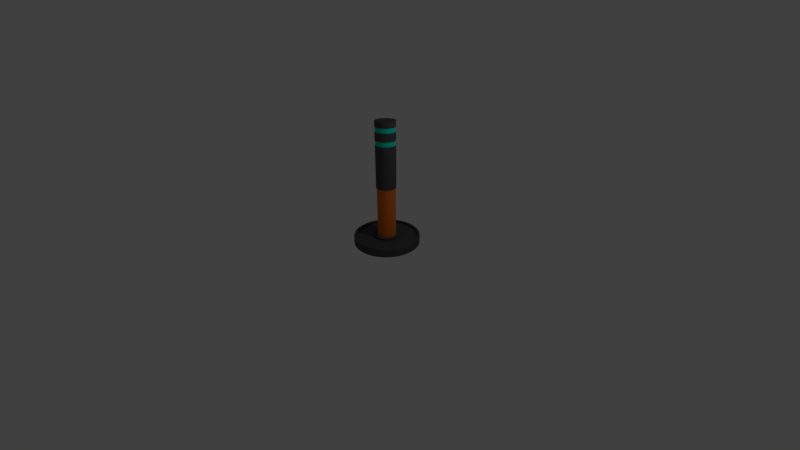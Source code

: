 # Source: roadblocker2.blend  (saved by Blender 2.79.0; exported with 4.5.12 LTS)
import bpy
from mathutils import Matrix  # noqa: F401  (used for matrix-valued properties, if any)

bpy.ops.wm.read_factory_settings(use_empty=True)
scene = bpy.context.scene
scene.name = 'Scene'

# ---- collections
col_collection_1 = bpy.data.collections.new('Collection 1'); scene.collection.children.link(col_collection_1)

# ---- materials (node trees are filled in below, after node groups)
mat_polestripe = bpy.data.materials.new('polestripe')
mat_polestripe.alpha_threshold = 0.0
mat_polestripe.use_transparent_shadow = False
mat_polestripe.diffuse_color = (0.8, 0.1809, 0.02329, 1.0)
mat_polestripe.roughness = 0.5
mat_polestripe.line_color = (0.0, 0.0, 0.0, 1.0)
mat_polelight = bpy.data.materials.new('polelight')
mat_polelight.alpha_threshold = 0.0
mat_polelight.use_transparent_shadow = False
mat_polelight.diffuse_color = (0.0, 0.8, 0.5646, 1.0)
mat_polelight.roughness = 0.5
mat_polemetal = bpy.data.materials.new('polemetal')
mat_polemetal.alpha_threshold = 0.0
mat_polemetal.use_transparent_shadow = False
mat_polemetal.diffuse_color = (0.07658, 0.07658, 0.07658, 1.0)
mat_polemetal.roughness = 0.5

# ---- node groups
ng_auto_smooth = bpy.data.node_groups.new('Auto Smooth', 'GeometryNodeTree')
_s = ng_auto_smooth.interface.new_socket(name='Geometry', in_out='OUTPUT', socket_type='NodeSocketGeometry')
_s = ng_auto_smooth.interface.new_socket(name='Geometry', in_out='INPUT', socket_type='NodeSocketGeometry')
_s = ng_auto_smooth.interface.new_socket(name='Angle', in_out='INPUT', socket_type='NodeSocketFloat')
_s.subtype = 'ANGLE'
_s.min_value = 0.0
_s.max_value = 3.142
ng_auto_smooth.is_modifier = True
_N = ng_auto_smooth.nodes; _L = ng_auto_smooth.links
n0 = _N.new('NodeGroupOutput'); n0.name = 'Group Output'; n0.location = (480, -100)
n1 = _N.new('NodeGroupInput'); n1.name = 'Group Input'; n1.location = (-420, -300)
n2 = _N.new('NodeGroupInput'); n2.name = 'Group Input.001'; n2.location = (-60, -100)
n3 = _N.new('GeometryNodeSetShadeSmooth'); n3.name = 'Set Shade Smooth'; n3.location = (120, -100)
n3.domain = 'EDGE'
n4 = _N.new('GeometryNodeSetShadeSmooth'); n4.name = 'Set Shade Smooth.001'; n4.location = (300, -100)
n5 = _N.new('GeometryNodeInputMeshEdgeAngle'); n5.name = 'Edge Angle'; n5.location = (-420, -220)
n6 = _N.new('GeometryNodeInputEdgeSmooth'); n6.name = 'Is Edge Smooth'; n6.location = (-60, -160)
n7 = _N.new('GeometryNodeInputShadeSmooth'); n7.name = 'Is Face Smooth'; n7.location = (-240, -340)
n8 = _N.new('FunctionNodeBooleanMath'); n8.name = 'Boolean Math'; n8.location = (-60, -220)
n9 = _N.new('FunctionNodeCompare'); n9.name = 'Compare'; n9.location = (-240, -180)
n9.operation = 'LESS_EQUAL'
_L.new(n5.outputs[0], n9.inputs[0])
_L.new(n4.outputs[0], n0.inputs[0])
_L.new(n1.outputs[1], n9.inputs[1])
_L.new(n9.outputs[0], n8.inputs[0])
_L.new(n7.outputs[0], n8.inputs[1])
_L.new(n2.outputs[0], n3.inputs[0])
_L.new(n6.outputs[0], n3.inputs[1])
_L.new(n3.outputs[0], n4.inputs[0])
_L.new(n8.outputs[0], n3.inputs[2])
n0.is_active_output = True

# ---- material node trees

# ---- world
world_world = bpy.data.worlds.new('World'); scene.world = world_world
world_world.color = (0.05088, 0.05088, 0.05088)
world_world.use_sun_shadow = False
world_world.sun_shadow_jitter_overblur = 0.0
world_world.cycles.sampling_method = 'MANUAL'

# ---- cameras
cam_camera = bpy.data.cameras.new('Camera')
cam_camera.clip_end = 100.0
cam_camera.lens = 14.66
cam_camera.sensor_width = 32.0
cam_camera.sensor_height = 18.0
cam_camera.ortho_scale = 7.314
cam_camera.dof.focus_distance = 0.0
cam_camera.dof.aperture_fstop = 128.0

# ---- lights
light_lamp = bpy.data.lights.new('Lamp', 'POINT')
light_lamp.transmission_factor = 0.0
light_lamp.cutoff_distance = 30.0
light_lamp.energy = 100.0
light_lamp.shadow_buffer_clip_start = 1.001
light_lamp.shadow_soft_size = 0.1
light_lamp.shadow_maximum_resolution = 0.006
light_lamp.use_absolute_resolution = True

# ---- meshes
me_cylinder = bpy.data.meshes.new('Cylinder')
me_cylinder.from_pydata([(-4.039e-08, 0.8942, -0.1292), (-2.698e-07, 0.2934, 0.1292), (0.1745, 0.877, -0.1292), (0.05724, 0.2877, 0.1292), (0.3422, 0.8262, -0.1292), (0.1123, 0.271, 0.1292), (0.4968, 0.7435, -0.1292), (0.163, 0.2439, 0.1292), (0.6323, 0.6323, -0.1292), (0.2074, 0.2074, 0.1292), (0.7435, 0.4968, -0.1292), (0.2439, 0.163, 0.1292), (0.8262, 0.3422, -0.1292), (0.271, 0.1123, 0.1292), (0.877, 0.1745, -0.1292), (0.2877, 0.05724, 0.1292), (0.8942, 5.926e-08, -0.1292), (0.2934, -3.295e-08, 0.1292), (0.877, -0.1745, -0.1292), (0.2877, -0.05723, 0.1292), (0.8262, -0.3422, -0.1292), (0.271, -0.1123, 0.1292), (0.7435, -0.4968, -0.1292), (0.2439, -0.163, 0.1292), (0.6323, -0.6323, -0.1292), (0.2074, -0.2074, 0.1292), (0.4968, -0.7435, -0.1292), (0.163, -0.2439, 0.1292), (0.3422, -0.8262, -0.1292), (0.1123, -0.271, 0.1292), (0.1745, -0.877, -0.1292), (0.05724, -0.2877, 0.1292), (-2.934e-07, -0.8942, -0.1292), (-1.089e-07, -0.2934, 0.1292), (-0.1745, -0.877, -0.1292), (-0.05724, -0.2877, 0.1292), (-0.3422, -0.8262, -0.1292), (-0.1123, -0.271, 0.1292), (-0.4968, -0.7435, -0.1292), (-0.163, -0.2439, 0.1292), (-0.6323, -0.6323, -0.1292), (-0.2074, -0.2074, 0.1292), (-0.7435, -0.4968, -0.1292), (-0.2439, -0.163, 0.1292), (-0.8262, -0.3422, -0.1292), (-0.271, -0.1123, 0.1292), (-0.877, -0.1745, -0.1292), (-0.2877, -0.05723, 0.1292), (-0.8942, 8.69e-07, -0.1292), (-0.2934, 3.202e-07, 0.1292), (-0.877, 0.1745, -0.1292), (-0.2877, 0.05724, 0.1292), (-0.8262, 0.3422, -0.1292), (-0.271, 0.1123, 0.1292), (-0.7435, 0.4968, -0.1292), (-0.2439, 0.163, 0.1292), (-0.6323, 0.6323, -0.1292), (-0.2074, 0.2074, 0.1292), (-0.4968, 0.7435, -0.1292), (-0.163, 0.2439, 0.1292), (-0.3422, 0.8262, -0.1292), (-0.1123, 0.271, 0.1292), (-0.1745, 0.877, -0.1292), (-0.05723, 0.2877, 0.1292), (0.05724, 0.2877, 3.51), (-2.348e-07, 0.2934, 3.51), (0.1123, 0.271, 3.51), (0.163, 0.2439, 3.51), (0.2074, 0.2074, 3.51), (0.2439, 0.163, 3.51), (0.271, 0.1123, 3.51), (0.2877, 0.05724, 3.51), (0.2934, -3.295e-08, 3.51), (0.2877, -0.05723, 3.51), (0.271, -0.1123, 3.51), (0.2439, -0.163, 3.51), (0.2074, -0.2074, 3.51), (0.163, -0.2439, 3.51), (0.1123, -0.271, 3.51), (0.05724, -0.2877, 3.51), (-7.397e-08, -0.2934, 3.51), (-0.05724, -0.2877, 3.51), (-0.1123, -0.271, 3.51), (-0.163, -0.2439, 3.51), (-0.2074, -0.2074, 3.51), (-0.2439, -0.163, 3.51), (-0.271, -0.1123, 3.51), (-0.2877, -0.05723, 3.51), (-0.2934, 3.202e-07, 3.51), (-0.2877, 0.05724, 3.51), (-0.271, 0.1123, 3.51), (-0.2439, 0.163, 3.51), (-0.2074, 0.2074, 3.51), (-0.163, 0.2439, 3.51), (-0.1123, 0.271, 3.51), (-0.05723, 0.2877, 3.51), (0.1123, 0.271, 2.825), (0.1123, 0.271, 3.369), (0.1123, 0.271, 2.981), (0.1123, 0.271, 3.188), (0.05724, 0.2877, 2.825), (0.05724, 0.2877, 3.369), (0.05724, 0.2877, 2.981), (0.05724, 0.2877, 3.188), (-2.366e-07, 0.2934, 3.343), (-2.424e-07, 0.2934, 2.825), (-2.385e-07, 0.2934, 3.188), (-2.405e-07, 0.2934, 2.981), (-0.05723, 0.2877, 2.825), (-0.05723, 0.2877, 3.369), (-0.05723, 0.2877, 2.981), (-0.05723, 0.2877, 3.188), (0.163, 0.2439, 2.825), (0.163, 0.2439, 3.369), (0.163, 0.2439, 2.981), (0.163, 0.2439, 3.188), (0.2074, 0.2074, 2.825), (0.2074, 0.2074, 3.369), (0.2074, 0.2074, 2.981), (0.2074, 0.2074, 3.188), (0.2439, 0.163, 3.343), (0.2439, 0.163, 2.825), (0.2439, 0.163, 3.188), (0.2439, 0.163, 2.981), (0.271, 0.1123, 2.825), (0.271, 0.1123, 3.369), (0.271, 0.1123, 2.981), (0.271, 0.1123, 3.188), (0.2877, 0.05724, 2.825), (0.2877, 0.05724, 3.369), (0.2877, 0.05724, 2.981), (0.2877, 0.05724, 3.188), (0.2934, -3.295e-08, 2.825), (0.2934, -3.295e-08, 3.369), (0.2934, -3.305e-08, 2.981), (0.2934, -3.295e-08, 3.188), (0.2877, -0.05723, 2.825), (0.2877, -0.05723, 3.369), (0.2877, -0.05723, 2.981), (0.2877, -0.05723, 3.188), (0.271, -0.1123, 2.825), (0.271, -0.1123, 3.369), (0.271, -0.1123, 2.981), (0.271, -0.1123, 3.188), (0.2439, -0.163, 2.825), (0.2439, -0.163, 3.369), (0.2439, -0.163, 2.981), (0.2439, -0.163, 3.188), (0.2074, -0.2074, 2.825), (0.2074, -0.2074, 3.369), (0.2074, -0.2074, 2.981), (0.2074, -0.2074, 3.188), (0.163, -0.2439, 2.825), (0.163, -0.2439, 3.369), (0.163, -0.2439, 2.981), (0.163, -0.2439, 3.188), (0.1123, -0.271, 2.825), (0.1123, -0.271, 3.369), (0.1123, -0.271, 2.981), (0.1123, -0.271, 3.188), (0.05724, -0.2877, 2.825), (0.05724, -0.2877, 3.369), (0.05724, -0.2877, 2.981), (0.05724, -0.2877, 3.188), (-8.156e-08, -0.2934, 2.825), (-7.575e-08, -0.2934, 3.369), (-7.963e-08, -0.2934, 2.981), (-7.769e-08, -0.2934, 3.188), (-0.05724, -0.2877, 2.825), (-0.05724, -0.2877, 3.369), (-0.05724, -0.2877, 2.981), (-0.05724, -0.2877, 3.188), (-0.1123, -0.271, 3.343), (-0.1123, -0.271, 2.825), (-0.1123, -0.271, 3.188), (-0.1123, -0.271, 2.981), (-0.163, -0.2439, 2.825), (-0.163, -0.2439, 3.369), (-0.163, -0.2439, 2.981), (-0.163, -0.2439, 3.188), (-0.2074, -0.2074, 2.825), (-0.2074, -0.2074, 3.369), (-0.2074, -0.2074, 2.981), (-0.2074, -0.2074, 3.188), (-0.2439, -0.163, 2.825), (-0.2439, -0.163, 3.369), (-0.2439, -0.163, 2.981), (-0.2439, -0.163, 3.188), (-0.271, -0.1123, 2.825), (-0.271, -0.1123, 3.369), (-0.271, -0.1123, 2.981), (-0.271, -0.1123, 3.188), (-0.2877, -0.05723, 2.825), (-0.2877, -0.05723, 3.369), (-0.2877, -0.05723, 2.981), (-0.2877, -0.05723, 3.188), (-0.2934, 3.202e-07, 2.825), (-0.2934, 3.202e-07, 3.369), (-0.2934, 3.202e-07, 2.981), (-0.2934, 3.202e-07, 3.188), (-0.2877, 0.05724, 2.825), (-0.2877, 0.05724, 3.369), (-0.2877, 0.05724, 2.981), (-0.2877, 0.05724, 3.188), (-0.271, 0.1123, 2.825), (-0.271, 0.1123, 3.369), (-0.271, 0.1123, 2.981), (-0.271, 0.1123, 3.188), (-0.2439, 0.163, 2.825), (-0.2439, 0.163, 3.369), (-0.2439, 0.163, 2.981), (-0.2439, 0.163, 3.188), (-0.2074, 0.2074, 2.825), (-0.2074, 0.2074, 3.369), (-0.2074, 0.2074, 2.981), (-0.2074, 0.2074, 3.188), (-0.163, 0.2439, 2.825), (-0.163, 0.2439, 3.369), (-0.163, 0.2439, 2.981), (-0.163, 0.2439, 3.188), (-0.1123, 0.271, 2.825), (-0.1123, 0.271, 3.369), (-0.1123, 0.271, 2.981), (-0.1123, 0.271, 3.188), (-0.05723, 0.2877, 3.343), (-2.366e-07, 0.2934, 3.369), (-2.385e-07, 0.2934, 3.213), (-0.05723, 0.2877, 3.213), (-2.405e-07, 0.2934, 3.007), (-0.05723, 0.2877, 3.007), (-2.424e-07, 0.2934, 2.851), (-0.05723, 0.2877, 2.851), (0.2074, 0.2074, 3.343), (0.2439, 0.163, 3.369), (0.2439, 0.163, 3.213), (0.2074, 0.2074, 3.213), (0.2439, 0.163, 3.007), (0.2074, 0.2074, 3.007), (0.2439, 0.163, 2.851), (0.2074, 0.2074, 2.851), (-0.05724, -0.2877, 3.343), (-0.1123, -0.271, 3.369), (-0.1123, -0.271, 3.213), (-0.05724, -0.2877, 3.213), (-0.1123, -0.271, 3.007), (-0.05724, -0.2877, 3.007), (-0.1123, -0.271, 2.851), (-0.05724, -0.2877, 2.851), (-0.1123, 0.271, 3.343), (-0.1123, 0.271, 3.213), (-0.1123, 0.271, 3.007), (-0.1123, 0.271, 2.851), (0.163, 0.2439, 3.343), (0.163, 0.2439, 3.213), (0.163, 0.2439, 3.007), (0.163, 0.2439, 2.851), (-7.576e-08, -0.2934, 3.343), (-7.769e-08, -0.2934, 3.213), (-7.963e-08, -0.2934, 3.007), (-8.156e-08, -0.2934, 2.851), (-0.163, 0.2439, 3.343), (-0.163, 0.2439, 3.213), (-0.163, 0.2439, 3.007), (-0.163, 0.2439, 2.851), (0.1123, 0.271, 3.343), (0.1123, 0.271, 3.213), (0.1123, 0.271, 3.007), (0.1123, 0.271, 2.851), (0.05724, -0.2877, 3.343), (0.05724, -0.2877, 3.213), (0.05724, -0.2877, 3.007), (0.05724, -0.2877, 2.851), (-0.2074, 0.2074, 3.343), (-0.2074, 0.2074, 3.213), (-0.2074, 0.2074, 3.007), (-0.2074, 0.2074, 2.851), (0.1123, -0.271, 3.343), (0.1123, -0.271, 3.213), (0.1123, -0.271, 3.007), (0.1123, -0.271, 2.851), (-0.2439, 0.163, 3.343), (-0.2439, 0.163, 3.213), (-0.2439, 0.163, 3.007), (-0.2439, 0.163, 2.851), (0.05724, 0.2877, 3.343), (0.05724, 0.2877, 3.213), (0.05724, 0.2877, 3.007), (0.05724, 0.2877, 2.851), (0.163, -0.2439, 3.343), (0.163, -0.2439, 3.213), (0.163, -0.2439, 3.007), (0.163, -0.2439, 2.851), (-0.271, 0.1123, 3.343), (-0.271, 0.1123, 3.213), (-0.271, 0.1123, 3.007), (-0.271, 0.1123, 2.851), (0.2074, -0.2074, 3.343), (0.2074, -0.2074, 3.213), (0.2074, -0.2074, 3.007), (0.2074, -0.2074, 2.851), (-0.2877, 0.05724, 3.343), (-0.2877, 0.05724, 3.213), (-0.2877, 0.05724, 3.007), (-0.2877, 0.05724, 2.851), (0.2439, -0.163, 3.343), (0.2439, -0.163, 3.213), (0.2439, -0.163, 3.007), (0.2439, -0.163, 2.851), (-0.2934, 3.202e-07, 3.343), (-0.2934, 3.202e-07, 3.213), (-0.2934, 3.202e-07, 3.007), (-0.2934, 3.202e-07, 2.851), (0.271, -0.1123, 3.343), (0.271, -0.1123, 3.213), (0.271, -0.1123, 3.007), (0.271, -0.1123, 2.851), (-0.2877, -0.05723, 3.343), (-0.2877, -0.05723, 3.213), (-0.2877, -0.05723, 3.007), (-0.2877, -0.05723, 2.851), (0.2877, -0.05723, 3.343), (0.2877, -0.05723, 3.213), (0.2877, -0.05723, 3.007), (0.2877, -0.05723, 2.851), (-0.271, -0.1123, 3.343), (-0.271, -0.1123, 3.213), (-0.271, -0.1123, 3.007), (-0.271, -0.1123, 2.851), (0.2934, -3.285e-08, 3.343), (0.2934, -3.305e-08, 3.213), (0.2934, -3.295e-08, 3.007), (0.2934, -3.285e-08, 2.851), (-0.2439, -0.163, 3.343), (-0.2439, -0.163, 3.213), (-0.2439, -0.163, 3.007), (-0.2439, -0.163, 2.851), (0.2877, 0.05724, 3.343), (0.2877, 0.05724, 3.213), (0.2877, 0.05724, 3.007), (0.2877, 0.05724, 2.851), (-0.2074, -0.2074, 3.343), (-0.2074, -0.2074, 3.213), (-0.2074, -0.2074, 3.007), (-0.2074, -0.2074, 2.851), (0.271, 0.1123, 3.343), (0.271, 0.1123, 3.213), (0.271, 0.1123, 3.007), (0.271, 0.1123, 2.851), (-0.163, -0.2439, 3.343), (-0.163, -0.2439, 3.213), (-0.163, -0.2439, 3.007), (-0.163, -0.2439, 2.851), (-0.05493, 0.2762, 3.213), (-0.05493, 0.2762, 3.343), (-2.427e-07, 0.2816, 3.343), (-2.447e-07, 0.2816, 3.213), (-0.05493, 0.2762, 2.851), (-0.05493, 0.2762, 2.981), (-2.466e-07, 0.2816, 2.981), (-2.485e-07, 0.2816, 2.851), (0.1991, 0.1991, 3.213), (0.1991, 0.1991, 3.343), (0.2341, 0.1564, 3.343), (0.2341, 0.1564, 3.213), (0.1991, 0.1991, 2.851), (0.1991, 0.1991, 2.981), (0.2341, 0.1564, 2.981), (0.2341, 0.1564, 2.851), (-0.05494, -0.2762, 3.213), (-0.05494, -0.2762, 3.343), (-0.1078, -0.2602, 3.343), (-0.1078, -0.2602, 3.213), (-0.05494, -0.2762, 2.851), (-0.05494, -0.2762, 2.981), (-0.1078, -0.2602, 2.981), (-0.1078, -0.2602, 2.851), (-0.1078, 0.2602, 3.213), (-0.1078, 0.2602, 3.343), (-0.1078, 0.2602, 2.851), (-0.1078, 0.2602, 2.981), (0.1564, 0.2341, 3.213), (0.1564, 0.2341, 3.343), (0.1564, 0.2341, 2.851), (0.1564, 0.2341, 2.981), (-7.033e-08, -0.2816, 3.213), (-6.84e-08, -0.2816, 3.343), (-7.437e-08, -0.2816, 2.851), (-7.244e-08, -0.2816, 2.981), (-0.1564, 0.2341, 3.213), (-0.1564, 0.2341, 3.343), (-0.1564, 0.2341, 2.851), (-0.1564, 0.2341, 2.981), (0.1078, 0.2602, 3.213), (0.1078, 0.2602, 3.343), (0.1078, 0.2602, 2.851), (0.1078, 0.2602, 2.981), (0.05494, -0.2762, 3.213), (0.05494, -0.2762, 3.343), (0.05494, -0.2762, 2.851), (0.05494, -0.2762, 2.981), (-0.1991, 0.1991, 3.213), (-0.1991, 0.1991, 3.343), (-0.1991, 0.1991, 2.851), (-0.1991, 0.1991, 2.981), (0.1078, -0.2602, 3.213), (0.1078, -0.2602, 3.343), (0.1078, -0.2602, 2.851), (0.1078, -0.2602, 2.981), (-0.2341, 0.1564, 3.213), (-0.2341, 0.1564, 3.343), (-0.2341, 0.1564, 2.851), (-0.2341, 0.1564, 2.981), (0.05494, 0.2762, 3.213), (0.05494, 0.2762, 3.343), (0.05494, 0.2762, 2.851), (0.05494, 0.2762, 2.981), (0.1564, -0.2341, 3.213), (0.1564, -0.2341, 3.343), (0.1564, -0.2341, 2.851), (0.1564, -0.2341, 2.981), (-0.2602, 0.1078, 3.213), (-0.2602, 0.1078, 3.343), (-0.2602, 0.1078, 2.851), (-0.2602, 0.1078, 2.981), (0.1991, -0.1991, 3.213), (0.1991, -0.1991, 3.343), (0.1991, -0.1991, 2.851), (0.1991, -0.1991, 2.981), (-0.2762, 0.05494, 3.213), (-0.2762, 0.05494, 3.343), (-0.2762, 0.05494, 2.851), (-0.2762, 0.05494, 2.981), (0.2341, -0.1564, 3.213), (0.2341, -0.1564, 3.343), (0.2341, -0.1564, 2.851), (0.2341, -0.1564, 2.981), (-0.2816, 3.002e-07, 3.213), (-0.2816, 3.003e-07, 3.343), (-0.2816, 3.003e-07, 2.851), (-0.2816, 3.002e-07, 2.981), (0.2602, -0.1078, 3.213), (0.2602, -0.1078, 3.343), (0.2602, -0.1078, 2.851), (0.2602, -0.1078, 2.981), (-0.2762, -0.05494, 3.213), (-0.2762, -0.05494, 3.343), (-0.2762, -0.05494, 2.851), (-0.2762, -0.05494, 2.981), (0.2762, -0.05494, 3.213), (0.2762, -0.05494, 3.343), (0.2762, -0.05494, 2.851), (0.2762, -0.05494, 2.981), (-0.2602, -0.1078, 3.213), (-0.2602, -0.1078, 3.343), (-0.2602, -0.1078, 2.851), (-0.2602, -0.1078, 2.981), (0.2816, -3.659e-08, 3.213), (0.2816, -3.639e-08, 3.343), (0.2816, -3.639e-08, 2.851), (0.2816, -3.659e-08, 2.981), (-0.2341, -0.1564, 3.213), (-0.2341, -0.1564, 3.343), (-0.2341, -0.1564, 2.851), (-0.2341, -0.1564, 2.981), (0.2762, 0.05494, 3.213), (0.2762, 0.05494, 3.343), (0.2762, 0.05494, 2.851), (0.2762, 0.05494, 2.981), (-0.1991, -0.1991, 3.213), (-0.1991, -0.1991, 3.343), (-0.1991, -0.1991, 2.851), (-0.1991, -0.1991, 2.981), (0.2602, 0.1078, 3.213), (0.2602, 0.1078, 3.343), (0.2602, 0.1078, 2.851), (0.2602, 0.1078, 2.981), (-0.1564, -0.2341, 3.213), (-0.1564, -0.2341, 3.343), (-0.1564, -0.2341, 2.851), (-0.1564, -0.2341, 2.981), (0.1123, 0.271, 1.633), (0.05724, 0.2877, 1.633), (0.163, 0.2439, 1.633), (-2.535e-07, 0.2934, 1.633), (-0.05723, 0.2877, 1.633), (-0.1123, 0.271, 1.633), (0.2074, 0.2074, 1.633), (0.2439, 0.163, 1.633), (0.271, 0.1123, 1.633), (0.2877, 0.05724, 1.633), (0.2934, -3.295e-08, 1.633), (0.2877, -0.05723, 1.633), (0.271, -0.1123, 1.633), (0.2439, -0.163, 1.633), (0.2074, -0.2074, 1.633), (0.163, -0.2439, 1.633), (0.1123, -0.271, 1.633), (0.05724, -0.2877, 1.633), (-9.261e-08, -0.2934, 1.633), (-0.05724, -0.2877, 1.633), (-0.1123, -0.271, 1.633), (-0.163, -0.2439, 1.633), (-0.2074, -0.2074, 1.633), (-0.2439, -0.163, 1.633), (-0.271, -0.1123, 1.633), (-0.2877, -0.05723, 1.633), (-0.2934, 3.202e-07, 1.633), (-0.2877, 0.05724, 1.633), (-0.271, 0.1123, 1.633), (-0.2439, 0.163, 1.633), (-0.2074, 0.2074, 1.633), (-0.163, 0.2439, 1.633), (-2.398e-07, 0.3719, 0.1292), (-2.999e-08, 0.9215, 0.1292), (0.1798, 0.9038, 0.1292), (0.07256, 0.3648, 0.1292), (0.3526, 0.8513, 0.1292), (0.1423, 0.3436, 0.1292), (0.5119, 0.7662, 0.1292), (0.2066, 0.3092, 0.1292), (0.6516, 0.6516, 0.1292), (0.263, 0.263, 0.1292), (0.7662, 0.5119, 0.1292), (0.3092, 0.2066, 0.1292), (0.8513, 0.3526, 0.1292), (0.3436, 0.1423, 0.1292), (0.9038, 0.1798, 0.1292), (0.3648, 0.07256, 0.1292), (0.9215, 6.344e-08, 0.1292), (0.3719, -2.09e-08, 0.1292), (0.9038, -0.1798, 0.1292), (0.3648, -0.07256, 0.1292), (0.8513, -0.3526, 0.1292), (0.3436, -0.1423, 0.1292), (0.7662, -0.5119, 0.1292), (0.3092, -0.2066, 0.1292), (0.6516, -0.6516, 0.1292), (0.263, -0.263, 0.1292), (0.5119, -0.7662, 0.1292), (0.2066, -0.3092, 0.1292), (0.3526, -0.8513, 0.1292), (0.1423, -0.3436, 0.1292), (0.1798, -0.9038, 0.1292), (0.07256, -0.3648, 0.1292), (-3.017e-07, -0.9215, 0.1292), (-1.331e-07, -0.3719, 0.1292), (-0.1798, -0.9038, 0.1292), (-0.07256, -0.3648, 0.1292), (-0.3526, -0.8513, 0.1292), (-0.1423, -0.3436, 0.1292), (-0.5119, -0.7662, 0.1292), (-0.2066, -0.3092, 0.1292), (-0.6516, -0.6516, 0.1292), (-0.263, -0.263, 0.1292), (-0.7662, -0.5119, 0.1292), (-0.3092, -0.2066, 0.1292), (-0.8513, -0.3526, 0.1292), (-0.3436, -0.1423, 0.1292), (-0.9038, -0.1798, 0.1292), (-0.3648, -0.07256, 0.1292), (-0.9215, 8.939e-07, 0.1292), (-0.3719, 3.919e-07, 0.1292), (-0.9038, 0.1798, 0.1292), (-0.3648, 0.07256, 0.1292), (-0.8513, 0.3526, 0.1292), (-0.3436, 0.1423, 0.1292), (-0.7662, 0.5119, 0.1292), (-0.3092, 0.2066, 0.1292), (-0.6516, 0.6516, 0.1292), (-0.263, 0.263, 0.1292), (-0.5119, 0.7662, 0.1292), (-0.2066, 0.3092, 0.1292), (-0.3526, 0.8513, 0.1292), (-0.1423, 0.3436, 0.1292), (-0.1798, 0.9038, 0.1292), (-0.07256, 0.3648, 0.1292), (-2.398e-07, 0.3719, 0.0582), (-2.999e-08, 0.9215, 0.0582), (-0.1798, 0.9038, 0.0582), (-0.07256, 0.3648, 0.0582), (-0.3526, 0.8513, 0.0582), (-0.1423, 0.3436, 0.0582), (-0.5119, 0.7662, 0.0582), (-0.2066, 0.3092, 0.0582), (-0.6516, 0.6516, 0.0582), (-0.263, 0.263, 0.0582), (-0.7662, 0.5119, 0.0582), (-0.3092, 0.2066, 0.0582), (-0.8513, 0.3526, 0.0582), (-0.3436, 0.1423, 0.0582), (-0.9038, 0.1798, 0.0582), (-0.3648, 0.07256, 0.0582), (-0.9215, 8.939e-07, 0.0582), (-0.3719, 3.919e-07, 0.0582), (-0.9038, -0.1798, 0.0582), (-0.3648, -0.07256, 0.0582), (-0.8513, -0.3526, 0.0582), (-0.3436, -0.1423, 0.0582), (-0.7662, -0.5119, 0.0582), (-0.3092, -0.2066, 0.0582), (-0.6516, -0.6516, 0.0582), (-0.263, -0.263, 0.0582), (-0.5119, -0.7662, 0.0582), (-0.2066, -0.3092, 0.0582), (-0.3526, -0.8513, 0.0582), (-0.1423, -0.3436, 0.0582), (-0.1798, -0.9038, 0.0582), (-0.07256, -0.3648, 0.0582), (-3.017e-07, -0.9215, 0.0582), (-1.331e-07, -0.3719, 0.0582), (0.1798, -0.9038, 0.0582), (0.07256, -0.3648, 0.0582), (0.3526, -0.8513, 0.0582), (0.1423, -0.3436, 0.0582), (0.5119, -0.7662, 0.0582), (0.2066, -0.3092, 0.0582), (0.6516, -0.6516, 0.0582), (0.263, -0.263, 0.0582), (0.7662, -0.5119, 0.0582), (0.3092, -0.2066, 0.0582), (0.8513, -0.3526, 0.0582), (0.3436, -0.1423, 0.0582), (0.9038, -0.1798, 0.0582), (0.3648, -0.07256, 0.0582), (0.9215, 6.344e-08, 0.0582), (0.3719, -2.09e-08, 0.0582), (0.9038, 0.1798, 0.0582), (0.3648, 0.07256, 0.0582), (0.8513, 0.3526, 0.0582), (0.3436, 0.1423, 0.0582), (0.7662, 0.5119, 0.0582), (0.3092, 0.2066, 0.0582), (0.6516, 0.6516, 0.0582), (0.263, 0.263, 0.0582), (0.5119, 0.7662, 0.0582), (0.2066, 0.3092, 0.0582), (0.3526, 0.8513, 0.0582), (0.1423, 0.3436, 0.0582), (0.1798, 0.9038, 0.0582), (0.07256, 0.3648, 0.0582), (-4.039e-08, 0.8942, -0.07172), (0.1745, 0.877, -0.07172), (0.3422, 0.8262, -0.07172), (0.4968, 0.7435, -0.07172), (0.6323, 0.6323, -0.07172), (0.7435, 0.4968, -0.07172), (0.8262, 0.3422, -0.07172), (0.877, 0.1745, -0.07172), (0.8942, 5.926e-08, -0.07172), (0.877, -0.1745, -0.07172), (0.8262, -0.3422, -0.07172), (0.7435, -0.4968, -0.07172), (0.6323, -0.6323, -0.07172), (0.4968, -0.7435, -0.07172), (0.3422, -0.8262, -0.07172), (0.1745, -0.877, -0.07172), (-2.934e-07, -0.8942, -0.07172), (-0.1745, -0.877, -0.07172), (-0.3422, -0.8262, -0.07172), (-0.4968, -0.7435, -0.07172), (-0.6323, -0.6323, -0.07172), (-0.7435, -0.4968, -0.07172), (-0.8262, -0.3422, -0.07172), (-0.877, -0.1745, -0.07172), (-0.8942, 8.69e-07, -0.07172), (-0.877, 0.1745, -0.07172), (-0.8262, 0.3422, -0.07172), (-0.7435, 0.4968, -0.07172), (-0.6323, 0.6323, -0.07172), (-0.4968, 0.7435, -0.07172), (-0.3422, 0.8262, -0.07172), (-0.1745, 0.877, -0.07172), (0.1926, 0.9681, 0.1292), (0.1951, 0.9808, 0.1163), (0.0, 1.0, 0.1163), (-4.957e-09, 0.987, 0.1292), (0.3777, 0.9119, 0.1292), (0.3827, 0.9239, 0.1163), (0.5484, 0.8207, 0.1292), (0.5556, 0.8315, 0.1163), (0.6979, 0.6979, 0.1292), (0.7071, 0.7071, 0.1163), (0.8207, 0.5484, 0.1292), (0.8315, 0.5556, 0.1163), (0.9119, 0.3777, 0.1292), (0.9239, 0.3827, 0.1163), (0.9681, 0.1926, 0.1292), (0.9808, 0.1951, 0.1163), (0.987, 7.351e-08, 0.1292), (1.0, 7.55e-08, 0.1163), (0.9681, -0.1926, 0.1292), (0.9808, -0.1951, 0.1163), (0.9119, -0.3777, 0.1292), (0.9239, -0.3827, 0.1163), (0.8207, -0.5484, 0.1292), (0.8315, -0.5556, 0.1163), (0.6979, -0.6979, 0.1292), (0.7071, -0.7071, 0.1163), (0.5484, -0.8207, 0.1292), (0.5556, -0.8315, 0.1163), (0.3777, -0.9119, 0.1292), (0.3827, -0.9239, 0.1163), (0.1926, -0.9681, 0.1292), (0.1951, -0.9808, 0.1163), (-3.219e-07, -0.987, 0.1292), (-3.258e-07, -1.0, 0.1163), (-0.1926, -0.9681, 0.1292), (-0.1951, -0.9808, 0.1163), (-0.3777, -0.9119, 0.1292), (-0.3827, -0.9239, 0.1163), (-0.5484, -0.8207, 0.1292), (-0.5556, -0.8315, 0.1163), (-0.6979, -0.6979, 0.1292), (-0.7071, -0.7071, 0.1163), (-0.8207, -0.5484, 0.1292), (-0.8315, -0.5556, 0.1163), (-0.9119, -0.3777, 0.1292), (-0.9239, -0.3827, 0.1163), (-0.9681, -0.1926, 0.1292), (-0.9808, -0.1951, 0.1163), (-0.987, 9.537e-07, 0.1292), (-1.0, 9.656e-07, 0.1163), (-0.9681, 0.1926, 0.1292), (-0.9808, 0.1951, 0.1163), (-0.9119, 0.3777, 0.1292), (-0.9239, 0.3827, 0.1163), (-0.8207, 0.5484, 0.1292), (-0.8315, 0.5556, 0.1163), (-0.6979, 0.6979, 0.1292), (-0.7071, 0.7071, 0.1163), (-0.5484, 0.8207, 0.1292), (-0.5556, 0.8315, 0.1163), (-0.3777, 0.9119, 0.1292), (-0.3827, 0.9239, 0.1163), (-0.1926, 0.9681, 0.1292), (-0.1951, 0.9808, 0.1163), (-4.957e-09, 0.987, -0.1292), (0.0, 1.0, -0.1163), (0.1951, 0.9808, -0.1163), (0.1926, 0.9681, -0.1292), (0.3827, 0.9239, -0.1163), (0.3777, 0.9119, -0.1292), (0.5556, 0.8315, -0.1163), (0.5484, 0.8207, -0.1292), (0.7071, 0.7071, -0.1163), (0.6979, 0.6979, -0.1292), (0.8315, 0.5556, -0.1163), (0.8207, 0.5484, -0.1292), (0.9239, 0.3827, -0.1163), (0.9119, 0.3777, -0.1292), (0.9808, 0.1951, -0.1163), (0.9681, 0.1926, -0.1292), (1.0, 7.55e-08, -0.1163), (0.987, 7.351e-08, -0.1292), (0.9808, -0.1951, -0.1163), (0.9681, -0.1926, -0.1292), (0.9239, -0.3827, -0.1163), (0.9119, -0.3777, -0.1292), (0.8315, -0.5556, -0.1163), (0.8207, -0.5484, -0.1292), (0.7071, -0.7071, -0.1163), (0.6979, -0.6979, -0.1292), (0.5556, -0.8315, -0.1163), (0.5484, -0.8207, -0.1292), (0.3827, -0.9239, -0.1163), (0.3777, -0.9119, -0.1292), (0.1951, -0.9808, -0.1163), (0.1926, -0.9681, -0.1292), (-3.258e-07, -1.0, -0.1163), (-3.219e-07, -0.987, -0.1292), (-0.1951, -0.9808, -0.1163), (-0.1926, -0.9681, -0.1292), (-0.3827, -0.9239, -0.1163), (-0.3777, -0.9119, -0.1292), (-0.5556, -0.8315, -0.1163), (-0.5484, -0.8207, -0.1292), (-0.7071, -0.7071, -0.1163), (-0.6979, -0.6979, -0.1292), (-0.8315, -0.5556, -0.1163), (-0.8207, -0.5484, -0.1292), (-0.9239, -0.3827, -0.1163), (-0.9119, -0.3777, -0.1292), (-0.9808, -0.1951, -0.1163), (-0.9681, -0.1926, -0.1292), (-1.0, 9.656e-07, -0.1163), (-0.987, 9.537e-07, -0.1292), (-0.9808, 0.1951, -0.1163), (-0.9681, 0.1926, -0.1292), (-0.9239, 0.3827, -0.1163), (-0.9119, 0.3777, -0.1292), (-0.8315, 0.5556, -0.1163), (-0.8207, 0.5484, -0.1292), (-0.7071, 0.7071, -0.1163), (-0.6979, 0.6979, -0.1292), (-0.5556, 0.8315, -0.1163), (-0.5484, 0.8207, -0.1292), (-0.3827, 0.9239, -0.1163), (-0.3777, 0.9119, -0.1292), (-0.1951, 0.9808, -0.1163), (-0.1926, 0.9681, -0.1292), (0.05366, 0.2698, 0.1292), (-2.793e-07, 0.2751, 0.1292), (0.1053, 0.2541, 0.1292), (0.1528, 0.2287, 0.1292), (0.1945, 0.1945, 0.1292), (0.2287, 0.1528, 0.1292), (0.2541, 0.1053, 0.1292), (0.2698, 0.05366, 0.1292), (0.2751, -4.08e-08, 0.1292), (0.2698, -0.05366, 0.1292), (0.2541, -0.1053, 0.1292), (0.2287, -0.1528, 0.1292), (0.1945, -0.1945, 0.1292), (0.1528, -0.2287, 0.1292), (0.1053, -0.2541, 0.1292), (0.05366, -0.2698, 0.1292), (-9.777e-08, -0.2751, 0.1292), (-0.05366, -0.2698, 0.1292), (-0.1053, -0.2541, 0.1292), (-0.1528, -0.2287, 0.1292), (-0.1945, -0.1945, 0.1292), (-0.2287, -0.1528, 0.1292), (-0.2541, -0.1053, 0.1292), (-0.2698, -0.05366, 0.1292), (-0.2751, 2.895e-07, 0.1292), (-0.2698, 0.05366, 0.1292), (-0.2541, 0.1053, 0.1292), (-0.2287, 0.1528, 0.1292), (-0.1945, 0.1945, 0.1292), (-0.1528, 0.2287, 0.1292), (-0.1053, 0.2541, 0.1292), (-0.05366, 0.2698, 0.1292), (0.1053, 0.2541, 1.633), (0.1528, 0.2287, 1.633), (0.1945, 0.1945, 1.633), (0.2287, 0.1528, 1.633), (0.2541, 0.1053, 1.633), (0.2698, 0.05366, 1.633), (0.2751, -4.08e-08, 1.633), (0.2698, -0.05366, 1.633), (0.2541, -0.1053, 1.633), (0.2287, -0.1528, 1.633), (0.1945, -0.1945, 1.633), (0.1528, -0.2287, 1.633), (0.1053, -0.2541, 1.633), (0.05366, -0.2698, 1.633), (-8.144e-08, -0.2751, 1.633), (-0.05366, -0.2698, 1.633), (-0.1053, -0.2541, 1.633), (-0.1528, -0.2287, 1.633), (-0.1945, -0.1945, 1.633), (-0.2287, -0.1528, 1.633), (-0.2541, -0.1053, 1.633), (-0.2698, -0.05366, 1.633), (-0.2751, 2.895e-07, 1.633), (-0.2698, 0.05366, 1.633), (-0.2541, 0.1053, 1.633), (-0.2287, 0.1528, 1.633), (-0.1945, 0.1945, 1.633), (-0.1528, 0.2287, 1.633), (0.05366, 0.2698, 1.633), (-2.63e-07, 0.2751, 1.633), (-0.05366, 0.2698, 1.633), (-0.1053, 0.2541, 1.633), (0.05724, 0.2877, -0.1379), (-2.348e-07, 0.2934, -0.1379), (0.1123, 0.271, -0.1379), (0.163, 0.2439, -0.1379), (0.2074, 0.2074, -0.1379), (0.2439, 0.163, -0.1379), (0.271, 0.1123, -0.1379), (0.2877, 0.05724, -0.1379), (0.2934, -3.295e-08, -0.1379), (0.2877, -0.05723, -0.1379), (0.271, -0.1123, -0.1379), (0.2439, -0.163, -0.1379), (0.2074, -0.2074, -0.1379), (0.163, -0.2439, -0.1379), (0.1123, -0.271, -0.1379), (0.05724, -0.2877, -0.1379), (-7.397e-08, -0.2934, -0.1379), (-0.05724, -0.2877, -0.1379), (-0.1123, -0.271, -0.1379), (-0.163, -0.2439, -0.1379), (-0.2074, -0.2074, -0.1379), (-0.2439, -0.163, -0.1379), (-0.271, -0.1123, -0.1379), (-0.2877, -0.05723, -0.1379), (-0.2934, 3.202e-07, -0.1379), (-0.2877, 0.05724, -0.1379), (-0.271, 0.1123, -0.1379), (-0.2439, 0.163, -0.1379), (-0.2074, 0.2074, -0.1379), (-0.163, 0.2439, -0.1379), (-0.1123, 0.271, -0.1379), (-0.05723, 0.2877, -0.1379), (-1.788e-07, 1.436e-07, -0.1379)], [], [(738, 673, 677, 740), (514, 516, 676, 672), (516, 518, 678, 676), (518, 520, 680, 678), (520, 522, 682, 680), (522, 524, 684, 682), (524, 526, 686, 684), (526, 528, 688, 686), (528, 530, 690, 688), (530, 532, 692, 690), (532, 534, 694, 692), (534, 536, 696, 694), (536, 538, 698, 696), (538, 540, 700, 698), (540, 542, 702, 700), (542, 544, 704, 702), (544, 546, 706, 704), (546, 548, 708, 706), (548, 550, 710, 708), (550, 552, 712, 710), (552, 554, 714, 712), (554, 556, 716, 714), (556, 558, 718, 716), (558, 560, 720, 718), (560, 562, 722, 720), (562, 564, 724, 722), (564, 566, 726, 724), (566, 568, 728, 726), (568, 570, 730, 728), (570, 572, 732, 730), (572, 574, 734, 732), (574, 513, 675, 734), (24, 26, 653, 652), (798, 735, 674, 737), (3, 5, 517, 515), (5, 7, 519, 517), (7, 9, 521, 519), (9, 11, 523, 521), (11, 13, 525, 523), (13, 15, 527, 525), (15, 17, 529, 527), (17, 19, 531, 529), (19, 21, 533, 531), (21, 23, 535, 533), (23, 25, 537, 535), (25, 27, 539, 537), (27, 29, 541, 539), (29, 31, 543, 541), (31, 33, 545, 543), (33, 35, 547, 545), (35, 37, 549, 547), (37, 39, 551, 549), (39, 41, 553, 551), (41, 43, 555, 553), (43, 45, 557, 555), (45, 47, 559, 557), (47, 49, 561, 559), (49, 51, 563, 561), (51, 53, 565, 563), (53, 55, 567, 565), (55, 57, 569, 567), (57, 59, 571, 569), (59, 61, 573, 571), (61, 63, 575, 573), (63, 1, 512, 575), (502, 501, 176, 180), (481, 483, 105, 100), (489, 488, 124, 128), (503, 502, 180, 184), (490, 489, 128, 132), (504, 503, 184, 188), (491, 490, 132, 136), (505, 504, 188, 192), (492, 491, 136, 140), (506, 505, 192, 196), (493, 492, 140, 144), (507, 506, 196, 200), (494, 493, 144, 148), (508, 507, 200, 204), (495, 494, 148, 152), (509, 508, 204, 208), (496, 495, 152, 156), (510, 509, 208, 212), (497, 496, 156, 160), (101, 225, 65, 64), (511, 510, 212, 216), (498, 497, 160, 164), (485, 511, 216, 220), (499, 498, 164, 168), (482, 480, 96, 112), (500, 499, 168, 173), (487, 486, 116, 121), (484, 485, 220, 108), (501, 500, 173, 176), (488, 487, 121, 124), (483, 484, 108, 105), (109, 221, 94, 95), (233, 117, 68, 69), (241, 169, 81, 82), (486, 482, 112, 116), (117, 113, 67, 68), (169, 165, 80, 81), (221, 217, 93, 94), (97, 101, 64, 66), (165, 161, 79, 80), (217, 213, 92, 93), (161, 157, 78, 79), (213, 209, 91, 92), (113, 97, 66, 67), (157, 153, 77, 78), (209, 205, 90, 91), (153, 149, 76, 77), (205, 201, 89, 90), (149, 145, 75, 76), (201, 197, 88, 89), (145, 141, 74, 75), (197, 193, 87, 88), (141, 137, 73, 74), (193, 189, 86, 87), (137, 133, 72, 73), (189, 185, 85, 86), (133, 129, 71, 72), (185, 181, 84, 85), (129, 125, 70, 71), (181, 177, 83, 84), (125, 233, 69, 70), (225, 109, 95, 65), (177, 241, 82, 83), (348, 340, 469, 477), (111, 106, 228, 229), (242, 243, 368, 371), (296, 288, 417, 425), (119, 122, 236, 237), (339, 347, 474, 466), (240, 172, 370, 369), (171, 174, 244, 245), (283, 295, 422, 410), (126, 130, 467, 475), (223, 111, 229, 250), (238, 239, 364, 367), (206, 210, 411, 423), (115, 119, 237, 254), (337, 345, 472, 464), (118, 123, 366, 365), (167, 171, 245, 258), (281, 293, 420, 408), (344, 336, 465, 473), (219, 223, 250, 262), (234, 235, 360, 363), (292, 280, 409, 421), (99, 115, 254, 266), (335, 343, 470, 462), (232, 120, 362, 361), (163, 167, 258, 270), (279, 291, 418, 406), (182, 186, 463, 471), (215, 219, 262, 274), (230, 231, 356, 359), (154, 158, 407, 419), (159, 163, 270, 278), (333, 341, 468, 460), (110, 107, 358, 357), (211, 215, 274, 282), (277, 289, 416, 404), (340, 332, 461, 469), (103, 99, 266, 286), (226, 227, 352, 355), (288, 276, 405, 417), (155, 159, 278, 290), (331, 339, 466, 458), (224, 104, 354, 353), (207, 211, 282, 294), (267, 287, 414, 394), (130, 134, 459, 467), (151, 155, 290, 298), (102, 98, 395, 415), (329, 337, 464, 456), (203, 207, 294, 302), (265, 285, 412, 392), (336, 328, 457, 465), (147, 151, 298, 306), (284, 264, 393, 413), (327, 335, 462, 454), (199, 203, 302, 310), (275, 283, 410, 402), (186, 190, 455, 463), (143, 147, 306, 314), (210, 214, 403, 411), (325, 333, 460, 452), (195, 199, 310, 318), (273, 281, 408, 400), (332, 324, 453, 461), (139, 143, 314, 322), (280, 272, 401, 409), (323, 331, 458, 450), (191, 195, 318, 326), (271, 279, 406, 398), (134, 138, 451, 459), (135, 139, 322, 330), (158, 162, 399, 407), (321, 329, 456, 448), (187, 191, 326, 334), (269, 277, 404, 396), (328, 320, 449, 457), (131, 135, 330, 338), (276, 268, 397, 405), (319, 327, 454, 446), (183, 187, 334, 342), (263, 275, 402, 390), (190, 194, 447, 455), (127, 131, 338, 346), (214, 218, 391, 403), (317, 325, 452, 444), (179, 183, 342, 350), (261, 273, 400, 388), (324, 316, 445, 453), (122, 127, 346, 236), (272, 260, 389, 401), (315, 323, 450, 442), (106, 103, 286, 228), (259, 271, 398, 386), (138, 142, 443, 451), (174, 179, 350, 244), (162, 166, 387, 399), (480, 481, 100, 96), (104, 224, 109, 225), (227, 226, 106, 111), (107, 110, 229, 228), (231, 230, 105, 108), (120, 232, 117, 233), (235, 234, 122, 119), (123, 118, 237, 236), (239, 238, 121, 116), (172, 240, 169, 241), (243, 242, 174, 171), (175, 170, 245, 244), (247, 246, 173, 168), (224, 248, 221, 109), (249, 227, 111, 223), (110, 222, 250, 229), (251, 231, 108, 220), (232, 252, 113, 117), (253, 235, 119, 115), (118, 114, 254, 237), (255, 239, 116, 112), (240, 256, 165, 169), (257, 243, 171, 167), (170, 166, 258, 245), (259, 247, 168, 164), (248, 260, 217, 221), (261, 249, 223, 219), (222, 218, 262, 250), (263, 251, 220, 216), (252, 264, 97, 113), (265, 253, 115, 99), (114, 98, 266, 254), (267, 255, 112, 96), (256, 268, 161, 165), (269, 257, 167, 163), (166, 162, 270, 258), (271, 259, 164, 160), (260, 272, 213, 217), (273, 261, 219, 215), (218, 214, 274, 262), (275, 263, 216, 212), (268, 276, 157, 161), (277, 269, 163, 159), (162, 158, 278, 270), (279, 271, 160, 156), (272, 280, 209, 213), (281, 273, 215, 211), (214, 210, 282, 274), (283, 275, 212, 208), (264, 284, 101, 97), (285, 265, 99, 103), (98, 102, 286, 266), (287, 267, 96, 100), (276, 288, 153, 157), (289, 277, 159, 155), (158, 154, 290, 278), (291, 279, 156, 152), (280, 292, 205, 209), (293, 281, 211, 207), (210, 206, 294, 282), (295, 283, 208, 204), (288, 296, 149, 153), (297, 289, 155, 151), (154, 150, 298, 290), (299, 291, 152, 148), (292, 300, 201, 205), (301, 293, 207, 203), (206, 202, 302, 294), (303, 295, 204, 200), (296, 304, 145, 149), (305, 297, 151, 147), (150, 146, 306, 298), (307, 299, 148, 144), (300, 308, 197, 201), (309, 301, 203, 199), (202, 198, 310, 302), (311, 303, 200, 196), (304, 312, 141, 145), (313, 305, 147, 143), (146, 142, 314, 306), (315, 307, 144, 140), (308, 316, 193, 197), (317, 309, 199, 195), (198, 194, 318, 310), (319, 311, 196, 192), (312, 320, 137, 141), (321, 313, 143, 139), (142, 138, 322, 314), (323, 315, 140, 136), (316, 324, 189, 193), (325, 317, 195, 191), (194, 190, 326, 318), (327, 319, 192, 188), (320, 328, 133, 137), (329, 321, 139, 135), (138, 134, 330, 322), (331, 323, 136, 132), (324, 332, 185, 189), (333, 325, 191, 187), (190, 186, 334, 326), (335, 327, 188, 184), (328, 336, 129, 133), (337, 329, 135, 131), (134, 130, 338, 330), (339, 331, 132, 128), (332, 340, 181, 185), (341, 333, 187, 183), (186, 182, 342, 334), (343, 335, 184, 180), (336, 344, 125, 129), (345, 337, 131, 127), (130, 126, 346, 338), (347, 339, 128, 124), (340, 348, 177, 181), (349, 341, 183, 179), (182, 178, 350, 342), (351, 343, 180, 176), (344, 120, 233, 125), (234, 345, 127, 122), (126, 123, 236, 346), (238, 347, 124, 121), (284, 104, 225, 101), (226, 285, 103, 106), (102, 107, 228, 286), (230, 287, 100, 105), (348, 172, 241, 177), (242, 349, 179, 174), (178, 175, 244, 350), (246, 351, 176, 173), (353, 354, 355, 352), (357, 358, 359, 356), (361, 362, 363, 360), (365, 366, 367, 364), (369, 370, 371, 368), (373, 374, 375, 372), (377, 353, 352, 376), (379, 357, 356, 378), (381, 361, 360, 380), (383, 365, 364, 382), (385, 369, 368, 384), (387, 373, 372, 386), (389, 377, 376, 388), (391, 379, 378, 390), (393, 381, 380, 392), (395, 383, 382, 394), (397, 385, 384, 396), (399, 387, 386, 398), (401, 389, 388, 400), (403, 391, 390, 402), (405, 397, 396, 404), (407, 399, 398, 406), (409, 401, 400, 408), (411, 403, 402, 410), (413, 393, 392, 412), (415, 395, 394, 414), (417, 405, 404, 416), (419, 407, 406, 418), (421, 409, 408, 420), (423, 411, 410, 422), (425, 417, 416, 424), (427, 419, 418, 426), (429, 421, 420, 428), (431, 423, 422, 430), (433, 425, 424, 432), (435, 427, 426, 434), (437, 429, 428, 436), (439, 431, 430, 438), (441, 433, 432, 440), (443, 435, 434, 442), (445, 437, 436, 444), (447, 439, 438, 446), (449, 441, 440, 448), (451, 443, 442, 450), (453, 445, 444, 452), (455, 447, 446, 454), (457, 449, 448, 456), (459, 451, 450, 458), (461, 453, 452, 460), (463, 455, 454, 462), (465, 457, 456, 464), (467, 459, 458, 466), (469, 461, 460, 468), (471, 463, 462, 470), (473, 465, 464, 472), (475, 467, 466, 474), (477, 469, 468, 476), (479, 471, 470, 478), (362, 473, 472, 363), (366, 475, 474, 367), (354, 413, 412, 355), (358, 415, 414, 359), (370, 477, 476, 371), (374, 479, 478, 375), (289, 297, 424, 416), (170, 175, 374, 373), (341, 349, 476, 468), (150, 154, 419, 427), (246, 247, 372, 375), (178, 182, 471, 479), (291, 299, 426, 418), (248, 224, 353, 377), (343, 351, 478, 470), (300, 292, 421, 429), (227, 249, 376, 352), (120, 344, 473, 362), (293, 301, 428, 420), (222, 110, 357, 379), (345, 234, 363, 472), (202, 206, 423, 431), (231, 251, 378, 356), (123, 126, 475, 366), (295, 303, 430, 422), (252, 232, 361, 381), (347, 238, 367, 474), (304, 296, 425, 433), (235, 253, 380, 360), (104, 284, 413, 354), (297, 305, 432, 424), (114, 118, 365, 383), (285, 226, 355, 412), (146, 150, 427, 435), (239, 255, 382, 364), (107, 102, 415, 358), (299, 307, 434, 426), (256, 240, 369, 385), (287, 230, 359, 414), (308, 300, 429, 437), (243, 257, 384, 368), (172, 348, 477, 370), (301, 309, 436, 428), (166, 170, 373, 387), (349, 242, 371, 476), (198, 202, 431, 439), (247, 259, 386, 372), (175, 178, 479, 374), (303, 311, 438, 430), (260, 248, 377, 389), (351, 246, 375, 478), (312, 304, 433, 441), (249, 261, 388, 376), (305, 313, 440, 432), (218, 222, 379, 391), (142, 146, 435, 443), (251, 263, 390, 378), (307, 315, 442, 434), (264, 252, 381, 393), (316, 308, 437, 445), (253, 265, 392, 380), (309, 317, 444, 436), (98, 114, 383, 395), (194, 198, 439, 447), (255, 267, 394, 382), (311, 319, 446, 438), (268, 256, 385, 397), (320, 312, 441, 449), (257, 269, 396, 384), (313, 321, 448, 440), (1, 63, 831, 801), (11, 9, 804, 805), (485, 484, 862, 863), (63, 61, 830, 831), (501, 502, 850, 849), (9, 7, 803, 804), (500, 501, 849, 848), (61, 59, 829, 830), (483, 481, 860, 861), (487, 488, 836, 835), (7, 5, 802, 803), (59, 57, 828, 829), (488, 489, 837, 836), (484, 483, 861, 862), (5, 3, 800, 802), (57, 55, 827, 828), (502, 503, 851, 850), (482, 486, 834, 833), (3, 1, 801, 800), (55, 53, 826, 827), (489, 490, 838, 837), (481, 480, 832, 860), (53, 51, 825, 826), (503, 504, 852, 851), (51, 49, 824, 825), (490, 491, 839, 838), (49, 47, 823, 824), (504, 505, 853, 852), (47, 45, 822, 823), (491, 492, 840, 839), (45, 43, 821, 822), (505, 506, 854, 853), (737, 674, 673, 738), (2, 0, 736, 739), (796, 733, 735, 798), (794, 731, 733, 796), (792, 729, 731, 794), (790, 727, 729, 792), (788, 725, 727, 790), (786, 723, 725, 788), (784, 721, 723, 786), (782, 719, 721, 784), (780, 717, 719, 782), (778, 715, 717, 780), (776, 713, 715, 778), (774, 711, 713, 776), (772, 709, 711, 774), (770, 707, 709, 772), (768, 705, 707, 770), (766, 703, 705, 768), (764, 701, 703, 766), (762, 699, 701, 764), (760, 697, 699, 762), (758, 695, 697, 760), (756, 693, 695, 758), (754, 691, 693, 756), (752, 689, 691, 754), (750, 687, 689, 752), (748, 685, 687, 750), (746, 683, 685, 748), (744, 681, 683, 746), (742, 679, 681, 744), (740, 677, 679, 742), (537, 539, 615, 617), (572, 570, 582, 580), (555, 557, 597, 599), (518, 516, 636, 634), (573, 575, 579, 581), (538, 536, 616, 614), (519, 521, 633, 635), (556, 554, 598, 596), (539, 541, 613, 615), (574, 572, 580, 578), (557, 559, 595, 597), (520, 518, 634, 632), (575, 512, 576, 579), (540, 538, 614, 612), (521, 523, 631, 633), (558, 556, 596, 594), (541, 543, 611, 613), (513, 574, 578, 577), (559, 561, 593, 595), (522, 520, 632, 630), (542, 540, 612, 610), (523, 525, 629, 631), (560, 558, 594, 592), (543, 545, 609, 611), (561, 563, 591, 593), (524, 522, 630, 628), (544, 542, 610, 608), (525, 527, 627, 629), (562, 560, 592, 590), (545, 547, 607, 609), (563, 565, 589, 591), (526, 524, 628, 626), (1, 3, 515, 512), (577, 578, 579, 576), (578, 580, 581, 579), (580, 582, 583, 581), (582, 584, 585, 583), (584, 586, 587, 585), (586, 588, 589, 587), (588, 590, 591, 589), (590, 592, 593, 591), (592, 594, 595, 593), (594, 596, 597, 595), (596, 598, 599, 597), (598, 600, 601, 599), (600, 602, 603, 601), (602, 604, 605, 603), (604, 606, 607, 605), (606, 608, 609, 607), (608, 610, 611, 609), (610, 612, 613, 611), (612, 614, 615, 613), (614, 616, 617, 615), (616, 618, 619, 617), (618, 620, 621, 619), (620, 622, 623, 621), (622, 624, 625, 623), (624, 626, 627, 625), (626, 628, 629, 627), (628, 630, 631, 629), (630, 632, 633, 631), (632, 634, 635, 633), (634, 636, 637, 635), (636, 638, 639, 637), (638, 577, 576, 639), (554, 552, 600, 598), (517, 519, 635, 637), (536, 534, 618, 616), (571, 573, 581, 583), (516, 514, 638, 636), (553, 555, 599, 601), (570, 568, 584, 582), (535, 537, 617, 619), (552, 550, 602, 600), (515, 517, 637, 639), (534, 532, 620, 618), (569, 571, 583, 585), (514, 513, 577, 638), (551, 553, 601, 603), (568, 566, 586, 584), (512, 515, 639, 576), (533, 535, 619, 621), (550, 548, 604, 602), (532, 530, 622, 620), (530, 528, 624, 622), (567, 569, 585, 587), (549, 551, 603, 605), (566, 564, 588, 586), (531, 533, 621, 623), (548, 546, 606, 604), (529, 531, 623, 625), (528, 526, 626, 624), (565, 567, 587, 589), (547, 549, 605, 607), (564, 562, 590, 588), (527, 529, 625, 627), (546, 544, 608, 606), (0, 62, 799, 736), (6, 4, 741, 743), (8, 6, 743, 745), (10, 8, 745, 747), (12, 10, 747, 749), (14, 12, 749, 751), (16, 14, 751, 753), (18, 16, 753, 755), (20, 18, 755, 757), (22, 20, 757, 759), (24, 22, 759, 761), (26, 24, 761, 763), (28, 26, 763, 765), (30, 28, 765, 767), (32, 30, 767, 769), (34, 32, 769, 771), (36, 34, 771, 773), (38, 36, 773, 775), (40, 38, 775, 777), (42, 40, 777, 779), (44, 42, 779, 781), (46, 44, 781, 783), (48, 46, 783, 785), (50, 48, 785, 787), (52, 50, 787, 789), (54, 52, 789, 791), (56, 54, 791, 793), (58, 56, 793, 795), (60, 58, 795, 797), (62, 60, 797, 799), (4, 2, 739, 741), (640, 641, 642, 643, 644, 645, 646, 647, 648, 649, 650, 651, 652, 653, 654, 655, 656, 657, 658, 659, 660, 661, 662, 663, 664, 665, 666, 667, 668, 669, 670, 671), (52, 54, 667, 666), (26, 28, 654, 653), (0, 2, 641, 640), (54, 56, 668, 667), (28, 30, 655, 654), (2, 4, 642, 641), (56, 58, 669, 668), (30, 32, 656, 655), (4, 6, 643, 642), (58, 60, 670, 669), (32, 34, 657, 656), (6, 8, 644, 643), (60, 62, 671, 670), (34, 36, 658, 657), (8, 10, 645, 644), (62, 0, 640, 671), (36, 38, 659, 658), (10, 12, 646, 645), (38, 40, 660, 659), (12, 14, 647, 646), (40, 42, 661, 660), (14, 16, 648, 647), (42, 44, 662, 661), (16, 18, 649, 648), (44, 46, 663, 662), (18, 20, 650, 649), (46, 48, 664, 663), (20, 22, 651, 650), (48, 50, 665, 664), (22, 24, 652, 651), (50, 52, 666, 665), (737, 738, 739, 736), (673, 674, 675, 672), (738, 740, 741, 739), (677, 673, 672, 676), (740, 742, 743, 741), (679, 677, 676, 678), (742, 744, 745, 743), (681, 679, 678, 680), (744, 746, 747, 745), (683, 681, 680, 682), (746, 748, 749, 747), (685, 683, 682, 684), (748, 750, 751, 749), (687, 685, 684, 686), (750, 752, 753, 751), (689, 687, 686, 688), (752, 754, 755, 753), (691, 689, 688, 690), (754, 756, 757, 755), (693, 691, 690, 692), (756, 758, 759, 757), (695, 693, 692, 694), (758, 760, 761, 759), (697, 695, 694, 696), (760, 762, 763, 761), (699, 697, 696, 698), (762, 764, 765, 763), (701, 699, 698, 700), (764, 766, 767, 765), (703, 701, 700, 702), (766, 768, 769, 767), (705, 703, 702, 704), (768, 770, 771, 769), (707, 705, 704, 706), (770, 772, 773, 771), (709, 707, 706, 708), (772, 774, 775, 773), (711, 709, 708, 710), (774, 776, 777, 775), (713, 711, 710, 712), (776, 778, 779, 777), (715, 713, 712, 714), (778, 780, 781, 779), (717, 715, 714, 716), (780, 782, 783, 781), (719, 717, 716, 718), (782, 784, 785, 783), (721, 719, 718, 720), (784, 786, 787, 785), (723, 721, 720, 722), (786, 788, 789, 787), (725, 723, 722, 724), (788, 790, 791, 789), (727, 725, 724, 726), (790, 792, 793, 791), (729, 727, 726, 728), (792, 794, 795, 793), (731, 729, 728, 730), (794, 796, 797, 795), (733, 731, 730, 732), (796, 798, 799, 797), (735, 733, 732, 734), (798, 737, 736, 799), (674, 735, 734, 675), (513, 514, 672, 675), (802, 800, 860, 832), (804, 803, 833, 834), (801, 831, 862, 861), (806, 805, 835, 836), (819, 818, 848, 849), (831, 830, 863, 862), (805, 804, 834, 835), (818, 817, 847, 848), (803, 802, 832, 833), (817, 816, 846, 847), (830, 829, 859, 863), (816, 815, 845, 846), (829, 828, 858, 859), (815, 814, 844, 845), (828, 827, 857, 858), (814, 813, 843, 844), (827, 826, 856, 857), (813, 812, 842, 843), (826, 825, 855, 856), (812, 811, 841, 842), (825, 824, 854, 855), (811, 810, 840, 841), (824, 823, 853, 854), (810, 809, 839, 840), (823, 822, 852, 853), (809, 808, 838, 839), (822, 821, 851, 852), (808, 807, 837, 838), (821, 820, 850, 851), (807, 806, 836, 837), (800, 801, 861, 860), (820, 819, 849, 850), (486, 487, 835, 834), (13, 11, 805, 806), (499, 500, 848, 847), (15, 13, 806, 807), (480, 482, 833, 832), (17, 15, 807, 808), (498, 499, 847, 846), (19, 17, 808, 809), (511, 485, 863, 859), (21, 19, 809, 810), (23, 21, 810, 811), (497, 498, 846, 845), (25, 23, 811, 812), (510, 511, 859, 858), (27, 25, 812, 813), (496, 497, 845, 844), (29, 27, 813, 814), (509, 510, 858, 857), (31, 29, 814, 815), (495, 496, 844, 843), (33, 31, 815, 816), (508, 509, 857, 856), (35, 33, 816, 817), (494, 495, 843, 842), (507, 508, 856, 855), (37, 35, 817, 818), (493, 494, 842, 841), (39, 37, 818, 819), (506, 507, 855, 854), (41, 39, 819, 820), (492, 493, 841, 840), (43, 41, 820, 821), (64, 65, 95, 94, 93, 92, 91, 90, 89, 88, 87, 86, 85, 84, 83, 82, 81, 80, 79, 78, 77, 76, 75, 74, 73, 72, 71, 70, 69, 68, 67, 66), (896, 889, 888), (896, 880, 879), (864, 865, 896), (880, 896, 881), (881, 896, 882), (896, 890, 889), (896, 891, 890), (896, 892, 891), (896, 893, 892), (894, 893, 896), (865, 895, 896), (895, 894, 896), (896, 879, 878), (896, 878, 877), (896, 877, 876), (896, 875, 874), (875, 896, 876), (896, 874, 873), (872, 896, 873), (866, 864, 896), (867, 866, 896), (868, 867, 896), (869, 868, 896), (870, 869, 896), (871, 870, 896), (872, 871, 896), (887, 896, 888), (886, 896, 887), (885, 896, 886), (884, 896, 885), (883, 882, 896), (884, 883, 896)])
me_cylinder.polygons.foreach_set('use_smooth', [True] * 866)
me_cylinder.polygons.foreach_set('material_index', [2, 2, 2, 2, 2, 2, 2, 2, 2, 2, 2, 2, 2, 2, 2, 2, 2, 2, 2, 2, 2, 2, 2, 2, 2, 2, 2, 2, 2, 2, 2, 2, 2, 2, 2, 2, 2, 2, 2, 2, 2, 2, 2, 2, 2, 2, 2, 2, 2, 2, 2, 2, 2, 2, 2, 2, 2, 2, 2, 2, 2, 2, 2, 2, 2, 2, 2, 2, 2, 2, 2, 2, 2, 2, 2, 2, 2, 2, 2, 2, 2, 2, 2, 2, 2, 2, 2, 2, 2, 2, 2, 2, 2, 2, 2, 2, 2, 2, 2, 2, 2, 2, 2, 2, 2, 2, 2, 2, 2, 2, 2, 2, 2, 2, 2, 2, 2, 2, 2, 2, 2, 2, 2, 2, 2, 2, 2, 2, 2, 2, 2, 2, 2, 2, 2, 2, 2, 2, 2, 2, 2, 2, 2, 2, 2, 2, 2, 2, 2, 2, 2, 2, 2, 2, 2, 2, 2, 2, 2, 2, 2, 2, 2, 2, 2, 2, 2, 2, 2, 2, 2, 2, 2, 2, 2, 2, 2, 2, 2, 2, 2, 2, 2, 2, 2, 2, 2, 2, 2, 2, 2, 2, 2, 2, 2, 2, 2, 2, 2, 2, 2, 2, 2, 2, 2, 2, 2, 2, 2, 2, 2, 2, 2, 2, 2, 2, 2, 2, 2, 2, 2, 2, 2, 2, 2, 2, 2, 2, 2, 2, 2, 2, 2, 2, 2, 2, 2, 2, 2, 2, 2, 2, 2, 2, 2, 2, 2, 2, 2, 2, 2, 2, 2, 2, 2, 2, 2, 2, 2, 2, 2, 2, 2, 2, 2, 2, 2, 2, 2, 2, 2, 2, 2, 2, 2, 2, 2, 2, 2, 2, 2, 2, 2, 2, 2, 2, 2, 2, 2, 2, 2, 2, 2, 2, 2, 2, 2, 2, 2, 2, 2, 2, 2, 2, 2, 2, 2, 2, 2, 2, 2, 2, 2, 2, 2, 2, 2, 2, 2, 2, 2, 2, 2, 2, 2, 2, 2, 2, 2, 2, 2, 2, 2, 2, 2, 2, 2, 2, 2, 2, 2, 2, 2, 2, 2, 2, 2, 2, 2, 2, 2, 2, 2, 1, 1, 1, 1, 1, 1, 1, 1, 1, 1, 1, 1, 1, 1, 1, 1, 1, 1, 1, 1, 1, 1, 1, 1, 1, 1, 1, 1, 1, 1, 1, 1, 1, 1, 1, 1, 1, 1, 1, 1, 1, 1, 1, 1, 1, 1, 1, 1, 1, 1, 1, 1, 1, 1, 1, 1, 1, 1, 1, 1, 1, 1, 1, 1, 2, 2, 2, 2, 2, 2, 2, 2, 2, 2, 2, 2, 2, 2, 2, 2, 2, 2, 2, 2, 2, 2, 2, 2, 2, 2, 2, 2, 2, 2, 2, 2, 2, 2, 2, 2, 2, 2, 2, 2, 2, 2, 2, 2, 2, 2, 2, 2, 2, 2, 2, 2, 2, 2, 2, 2, 2, 2, 2, 2, 2, 2, 2, 2, 2, 2, 2, 2, 2, 2, 2, 2, 2, 2, 2, 2, 2, 2, 2, 2, 2, 2, 2, 2, 2, 2, 2, 2, 2, 2, 2, 2, 2, 2, 2, 2, 2, 2, 2, 2, 2, 2, 2, 2, 2, 2, 2, 2, 2, 2, 2, 2, 2, 2, 2, 2, 2, 2, 2, 2, 2, 2, 2, 2, 2, 2, 2, 2, 2, 2, 2, 2, 2, 2, 2, 2, 2, 2, 2, 2, 2, 2, 2, 2, 2, 2, 2, 2, 2, 2, 2, 2, 2, 2, 2, 2, 2, 2, 2, 2, 2, 2, 2, 2, 2, 2, 2, 2, 2, 2, 2, 2, 2, 2, 2, 2, 2, 2, 2, 2, 2, 2, 2, 2, 2, 2, 2, 2, 2, 2, 2, 2, 2, 2, 2, 2, 2, 2, 2, 2, 2, 2, 2, 2, 2, 2, 2, 2, 2, 2, 2, 2, 2, 2, 2, 2, 2, 2, 2, 2, 2, 2, 2, 2, 2, 2, 2, 2, 2, 2, 2, 2, 2, 2, 2, 2, 2, 2, 2, 2, 2, 2, 2, 2, 2, 2, 2, 2, 2, 2, 2, 2, 2, 2, 2, 2, 2, 2, 2, 2, 2, 2, 2, 2, 2, 2, 2, 2, 2, 2, 2, 2, 2, 2, 2, 2, 2, 2, 2, 2, 2, 2, 2, 2, 2, 2, 2, 2, 2, 2, 2, 2, 2, 2, 2, 2, 2, 2, 2, 2, 2, 2, 2, 2, 2, 2, 2, 2, 2, 2, 2, 2, 2, 2, 2, 2, 2, 2, 2, 2, 2, 2, 2, 2, 2, 2, 2, 2, 2, 2, 2, 2, 2, 2, 2, 2, 2, 2, 2, 2, 2, 2, 2, 2, 2, 2, 2, 2, 2, 2, 2, 2, 0, 0, 0, 0, 0, 0, 0, 0, 0, 0, 0, 0, 0, 0, 0, 0, 0, 0, 0, 0, 0, 0, 0, 0, 0, 0, 0, 0, 0, 0, 0, 0, 2, 2, 2, 2, 2, 2, 2, 2, 2, 2, 2, 2, 2, 2, 2, 2, 2, 2, 2, 2, 2, 2, 2, 2, 2, 2, 2, 2, 2, 2, 2, 2, 2, 2, 2, 2, 2, 2, 2, 2, 2, 2, 2, 2, 2, 2, 2, 2, 2, 2, 2, 2, 2, 2, 2, 2, 2, 2, 2, 2, 2, 2, 2, 2, 2])
me_cylinder.materials.append(mat_polestripe)
me_cylinder.materials.append(mat_polelight)
me_cylinder.materials.append(mat_polemetal)
me_cylinder.use_remesh_preserve_volume = False
me_cylinder.use_remesh_preserve_attributes = False
me_cylinder.use_mirror_vertex_groups = False
me_cylinder.update()

# ---- objects
ob_cylinder = bpy.data.objects.new('Cylinder', me_cylinder)
ob_lamp = bpy.data.objects.new('Lamp', light_lamp)
ob_camera = bpy.data.objects.new('Camera', cam_camera)

# ---- transforms, parenting, visibility, modifiers, constraints
ob_cylinder.location = (0.0, 0.0, 0.0)
ob_cylinder.lineart.crease_threshold = 0.0
_m = ob_cylinder.modifiers.new('Auto Smooth', 'NODES')
_m.node_group = ng_auto_smooth
_gi = [s.identifier for s in ng_auto_smooth.interface.items_tree if s.item_type == 'SOCKET' and s.in_out == 'INPUT']
_m[_gi[1]] = 0.5236  # Angle
ob_lamp.location = (4.076, 1.005, 5.904)
ob_lamp.rotation_euler = (0.6503, 0.05522, 1.866)
ob_lamp.lock_rotations_4d = False
ob_lamp.empty_display_type = 'ARROWS'
ob_lamp.color = (0.0, 0.0, 0.0, 0.0)
ob_lamp.lineart.crease_threshold = 0.0
ob_camera.location = (7.481, -6.508, 5.344)
ob_camera.rotation_euler = (1.109, 0.0, 0.8149)
ob_camera.lock_rotations_4d = False
ob_camera.empty_display_type = 'ARROWS'
ob_camera.color = (0.0, 0.0, 0.0, 0.0)
ob_camera.display_type = 'WIRE'
ob_camera.lineart.crease_threshold = 0.0

# ---- collection membership
col_collection_1.objects.link(ob_cylinder)
col_collection_1.objects.link(ob_lamp)
col_collection_1.objects.link(ob_camera)

# ---- scene / render settings (as saved in the file)
scene.camera = ob_camera
scene.frame_start = 1; scene.frame_end = 250; scene.frame_set(0)
scene.render.engine = 'BLENDER_EEVEE_NEXT'
scene.render.resolution_percentage = 50
scene.render.dither_intensity = 0.0
scene.cycles.use_denoising = False
scene.cycles.samples = 128
scene.cycles.sampling_pattern = 'TABULATED_SOBOL'
scene.cycles.use_adaptive_sampling = False
scene.cycles.use_light_tree = False
scene.cycles.blur_glossy = 0.0
scene.cycles.sample_clamp_indirect = 0.0
scene.view_settings.view_transform = 'Standard'
bpy.context.view_layer.update()
